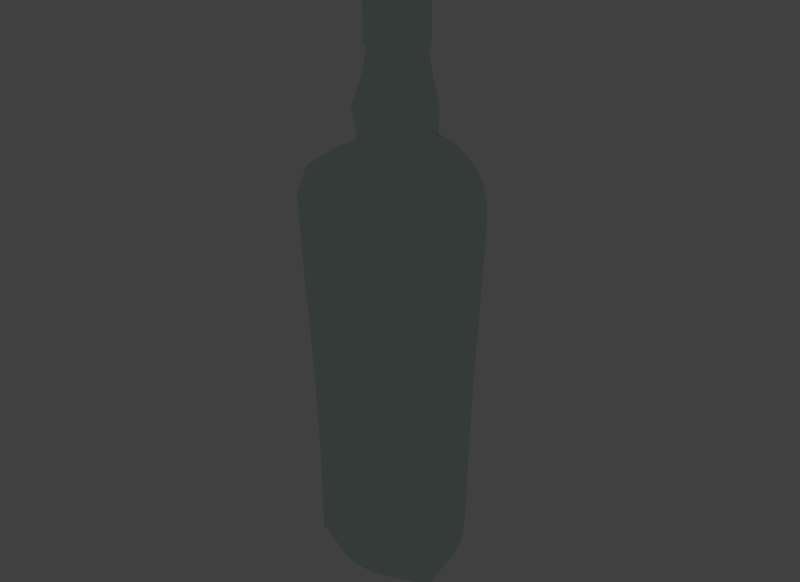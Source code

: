 # Source: bottle_full.blend  (saved by Blender 2.72.0; exported with 4.5.12 LTS)
import bpy
from mathutils import Matrix  # noqa: F401  (used for matrix-valued properties, if any)

bpy.ops.wm.read_factory_settings(use_empty=True)
scene = bpy.context.scene
scene.name = 'Scene'

# ---- collections
col_collection_1 = bpy.data.collections.new('Collection 1'); scene.collection.children.link(col_collection_1)
col_cork = bpy.data.collections.new('Cork')  # instanced only; not linked into the scene
col_hippo_001 = bpy.data.collections.new('Hippo.001')  # instanced only; not linked into the scene

# ---- materials (node trees are filled in below, after node groups)
mat_material_001 = bpy.data.materials.new('Material.001')
mat_material_001.alpha_threshold = 0.0
mat_material_001.roughness = 0.5

# ---- material node trees
mat_material_001.use_nodes = True; mat_material_001.node_tree.nodes.clear()
_N = mat_material_001.node_tree.nodes; _L = mat_material_001.node_tree.links
n0 = _N.new('ShaderNodeOutputMaterial'); n0.name = 'Material Output'; n0.location = (300, 300)
n1 = _N.new('ShaderNodeBsdfTransparent'); n1.name = 'Transparent BSDF'; n1.location = (110, 300)
n1.inputs[0].default_value = (0.8334, 0.9226, 0.8759, 1.0)
_L.new(n1.outputs[0], n0.inputs[0])
n0.is_active_output = True

# ---- world
world_world = bpy.data.worlds.new('World'); scene.world = world_world
world_world.color = (0.05088, 0.05088, 0.05088)
world_world.use_sun_shadow = False
world_world.sun_shadow_jitter_overblur = 0.0
world_world.cycles.sampling_method = 'MANUAL'
world_world.cycles.sample_map_resolution = 256

# ---- meshes
me_macallan10_001 = bpy.data.meshes.new('Macallan10.001')
me_macallan10_001.from_pydata([(4.955e-11, 1.002, 0.0), (0.8682, 0.5012, 0.0), (0.8682, -0.5012, 0.0), (-8.759e-08, -1.002, 0.0), (-0.8682, -0.5012, 0.0), (-0.8682, 0.5012, 0.0), (-1.188, -0.6861, 5.588), (2.547e-09, -1.372, 5.588), (1.188, -0.6861, 5.588), (1.225e-07, 1.372, 5.588), (1.188, 0.6861, 5.588), (-1.188, 0.6861, 5.588), (-0.7284, 0.4205, 6.24), (-0.7284, -0.4205, 6.24), (4.051e-08, -0.841, 6.24), (0.7284, -0.4205, 6.24), (0.7284, 0.4205, 6.24), (1.14e-07, 0.841, 6.24), (1.015e-07, 0.5415, 6.372), (0.469, 0.2708, 6.372), (0.469, -0.2708, 6.372), (5.415e-08, -0.5415, 6.372), (-0.469, -0.2708, 6.372), (-0.469, 0.2708, 6.372), (-0.431, 0.2488, 7.168), (-0.431, -0.2488, 7.168), (6.979e-08, -0.4977, 7.168), (0.431, -0.2488, 7.168), (0.431, 0.2488, 7.168), (1.133e-07, 0.4977, 7.168), (1.05e-07, 0.412, 7.555), (0.3568, 0.206, 7.555), (0.3568, -0.206, 7.555), (6.898e-08, -0.412, 7.555), (-0.3568, -0.206, 7.555), (-0.3568, 0.206, 7.555), (-0.3991, 0.2304, 7.594), (-0.3991, -0.2304, 7.594), (8.907e-08, -0.4609, 7.594), (0.3991, -0.2304, 7.594), (0.3991, 0.2304, 7.594), (1.294e-07, 0.4609, 7.594), (1.387e-07, 0.4615, 8.474), (0.3997, 0.2308, 8.474), (0.3997, -0.2308, 8.474), (9.832e-08, -0.4615, 8.474), (-0.3997, -0.2308, 8.474), (-0.3997, 0.2308, 8.474), (-2.98e-08, 0.0, 0.0), (9.463e-09, 1.182, 0.07446), (-1.024, 0.591, 0.07446), (-1.024, -0.591, 0.07446), (-9.387e-08, -1.182, 0.07446), (1.024, -0.591, 0.07446), (1.024, 0.591, 0.07446), (1.13e-07, 1.231, 5.974), (-1.066, 0.6153, 5.974), (-1.066, -0.6153, 5.974), (5.466e-09, -1.231, 5.974), (1.066, -0.6153, 5.974), (1.066, 0.6153, 5.974), (6.433e-08, 1.236, 2.81), (-1.07, -0.6178, 2.81), (-4.369e-08, -1.236, 2.81), (1.07, -0.6178, 2.81), (1.07, 0.6178, 2.81), (-1.07, 0.6178, 2.81), (1.086e-07, 0.6253, 6.768), (-0.5415, 0.3126, 6.768), (-0.5415, -0.3126, 6.768), (5.397e-08, -0.6253, 6.768), (0.5415, -0.3126, 6.768), (0.5415, 0.3126, 6.768), (1.378e-07, 0.4341, 8.497), (-0.3759, 0.217, 8.497), (-0.3759, -0.217, 8.497), (9.984e-08, -0.4341, 8.497), (0.3759, -0.217, 8.497), (0.3759, 0.217, 8.497), (1.176e-07, 0.4471, 7.577), (-0.3872, 0.2235, 7.577), (-0.3872, -0.2235, 7.577), (7.855e-08, -0.4471, 7.577), (0.3872, -0.2235, 7.577), (0.3872, 0.2235, 7.577), (1.341e-07, 0.461, 8.07), (0.3993, 0.2305, 8.07), (0.3993, -0.2305, 8.07), (9.381e-08, -0.461, 8.07), (-0.3993, -0.2305, 8.07), (-0.3993, 0.2305, 8.07), (3.431e-08, 1.191, 1.445), (-1.031, -0.5953, 1.445), (-6.977e-08, -1.191, 1.445), (1.031, -0.5953, 1.445), (1.031, 0.5953, 1.445), (-1.031, 0.5953, 1.445), (9.278e-08, 1.313, 4.176), (-1.137, -0.6566, 4.176), (-2.202e-08, -1.313, 4.176), (1.137, -0.6566, 4.176), (1.137, 0.6566, 4.176), (-1.137, 0.6566, 4.176), (1.081e-07, 1.352, 4.922), (-1.171, -0.6762, 4.922), (-1.016e-08, -1.352, 4.922), (1.171, -0.6762, 4.922), (1.171, 0.6762, 4.922), (-1.171, 0.6762, 4.922)], [], [(16, 17, 18, 19), (15, 16, 19, 20), (15, 14, 21, 20), (14, 13, 22, 21), (12, 13, 22, 23), (12, 17, 18, 23), (28, 29, 30, 31), (27, 28, 31, 32), (27, 26, 33, 32), (26, 25, 34, 33), (24, 25, 34, 35), (24, 29, 30, 35), (0, 5, 48), (4, 5, 48), (4, 3, 48), (3, 2, 48), (1, 2, 48), (0, 1, 48), (0, 49, 50, 5), (4, 51, 50, 5), (4, 51, 52, 3), (3, 52, 53, 2), (1, 54, 53, 2), (0, 49, 54, 1), (9, 55, 56, 11), (55, 17, 12, 56), (6, 57, 56, 11), (57, 13, 12, 56), (6, 57, 58, 7), (57, 13, 14, 58), (7, 58, 59, 8), (58, 14, 15, 59), (10, 60, 59, 8), (60, 16, 15, 59), (9, 55, 60, 10), (55, 17, 16, 60), (18, 67, 68, 23), (67, 29, 24, 68), (22, 69, 68, 23), (69, 25, 24, 68), (22, 69, 70, 21), (69, 25, 26, 70), (21, 70, 71, 20), (70, 26, 27, 71), (19, 72, 71, 20), (72, 28, 27, 71), (18, 67, 72, 19), (67, 29, 28, 72), (42, 73, 74, 47), (46, 75, 74, 47), (46, 75, 76, 45), (45, 76, 77, 44), (43, 78, 77, 44), (42, 73, 78, 43), (30, 79, 80, 35), (79, 41, 36, 80), (34, 81, 80, 35), (81, 37, 36, 80), (34, 81, 82, 33), (81, 37, 38, 82), (33, 82, 83, 32), (82, 38, 39, 83), (31, 84, 83, 32), (84, 40, 39, 83), (30, 79, 84, 31), (79, 41, 40, 84), (41, 85, 86, 40), (85, 42, 43, 86), (40, 86, 87, 39), (86, 43, 44, 87), (38, 88, 87, 39), (88, 45, 44, 87), (37, 89, 88, 38), (89, 46, 45, 88), (37, 89, 90, 36), (89, 46, 47, 90), (41, 85, 90, 36), (85, 42, 47, 90), (49, 91, 96, 50), (91, 61, 66, 96), (51, 92, 96, 50), (92, 62, 66, 96), (51, 92, 93, 52), (92, 62, 63, 93), (52, 93, 94, 53), (93, 63, 64, 94), (54, 95, 94, 53), (95, 65, 64, 94), (49, 91, 95, 54), (91, 61, 65, 95), (61, 97, 102, 66), (62, 98, 102, 66), (62, 98, 99, 63), (63, 99, 100, 64), (65, 101, 100, 64), (61, 97, 101, 65), (97, 103, 108, 102), (103, 9, 11, 108), (98, 104, 108, 102), (104, 6, 11, 108), (98, 104, 105, 99), (104, 6, 7, 105), (99, 105, 106, 100), (105, 7, 8, 106), (101, 107, 106, 100), (107, 10, 8, 106), (97, 103, 107, 101), (103, 9, 10, 107)])
me_macallan10_001.materials.append(mat_material_001)
me_macallan10_001.use_remesh_preserve_volume = False
me_macallan10_001.use_remesh_preserve_attributes = False
me_macallan10_001.use_mirror_vertex_groups = False
me_macallan10_001.update()

# ---- objects
ob_cork = bpy.data.objects.new('Cork', None)
ob_hippo_001 = bpy.data.objects.new('Hippo.001', None)
ob_macallan10 = bpy.data.objects.new('Macallan10', me_macallan10_001)

# ---- transforms, parenting, visibility, modifiers, constraints
ob_cork.location = (-3.28, 3.009, 7.812)
ob_cork.scale = (0.4377, 0.4377, 0.4377)
ob_cork.empty_image_offset = (0.0, 0.0)
ob_cork.show_instancer_for_render = False
ob_cork.instance_type = 'COLLECTION'
ob_cork.lineart.crease_threshold = 0.0
ob_hippo_001.location = (-3.281, 2.828, 0.1921)
ob_hippo_001.rotation_euler = (-0.3841, -0.0, 0.0)
ob_hippo_001.scale = (0.1393, 0.1393, 0.1393)
ob_hippo_001.empty_image_offset = (0.0, 0.0)
ob_hippo_001.show_instancer_for_render = False
ob_hippo_001.instance_type = 'COLLECTION'
ob_hippo_001.lineart.crease_threshold = 0.0
ob_macallan10.location = (-3.268, 3.015, 0.1275)
ob_macallan10.scale = (0.9692, 0.9692, 0.9692)
ob_macallan10.lineart.crease_threshold = 0.0
_m = ob_macallan10.modifiers.new('Subsurf', 'SUBSURF')
_m.uv_smooth = 'PRESERVE_CORNERS'
_m.levels = 3
_m.render_levels = 3
_m.show_only_control_edges = False
ob_cork.instance_collection = col_cork
ob_hippo_001.instance_collection = col_hippo_001

# ---- collection membership
col_collection_1.objects.link(ob_cork)
col_collection_1.objects.link(ob_hippo_001)
col_collection_1.objects.link(ob_macallan10)

# ---- scene / render settings (as saved in the file)
scene.frame_start = 1; scene.frame_end = 250; scene.frame_set(551)
scene.render.engine = 'CYCLES'
scene.render.image_settings.color_mode = 'RGB'
scene.render.image_settings.compression = 90
scene.render.resolution_x = 990
scene.render.resolution_y = 720
scene.render.dither_intensity = 0.0
scene.render.bake_margin = 2
scene.render.bake_bias = 0.0
scene.cycles.use_denoising = False
scene.cycles.samples = 10
scene.cycles.sampling_pattern = 'TABULATED_SOBOL'
scene.cycles.light_sampling_threshold = 0.0
scene.cycles.use_adaptive_sampling = False
scene.cycles.use_light_tree = False
scene.cycles.blur_glossy = 0.0
scene.cycles.volume_bounces = 1
scene.cycles.pixel_filter_type = 'GAUSSIAN'
scene.cycles.sample_clamp_indirect = 0.0
scene.view_settings.view_transform = 'Standard'
bpy.context.view_layer.update()

# ---- added for rendering (the .blend has no active camera and no usable light): camera, sun
cam_auto = bpy.data.cameras.new('AutoCamera')
cam_auto.lens = 50.0
cam_auto.sensor_width = 36.0
cam_auto.clip_end = 1000.0
ob_auto_camera = bpy.data.objects.new('AutoCamera', cam_auto)
scene.collection.objects.link(ob_auto_camera)
ob_auto_camera.location = (5.0176, -6.92752, 10.8734)
ob_auto_camera.rotation_euler = (1.09748, -7.21219e-08, 0.694738)
scene.camera = ob_auto_camera
light_auto_sun = bpy.data.lights.new('AutoSun', 'SUN')
light_auto_sun.energy = 3.0
light_auto_sun.angle = 0.0523599
ob_auto_sun = bpy.data.objects.new('AutoSun', light_auto_sun)
scene.collection.objects.link(ob_auto_sun)
ob_auto_sun.rotation_euler = (0.872665, 0.174533, 0.523599)
bpy.context.view_layer.update()

